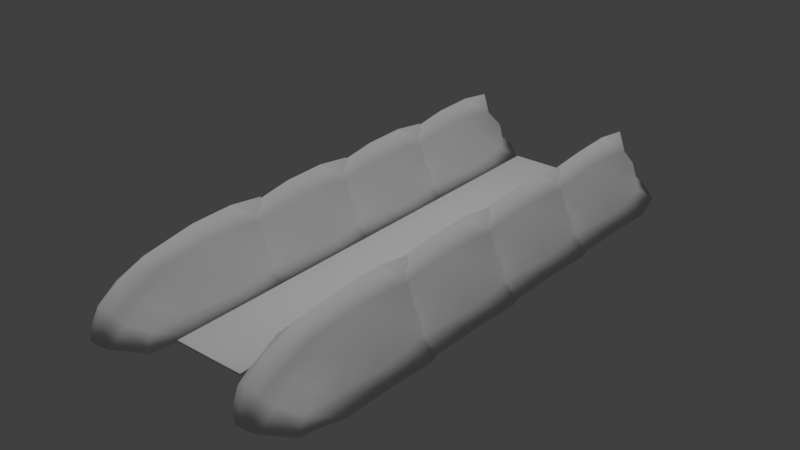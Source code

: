 # Source: level_desert.blend  (saved by Blender 2.79.0; exported with 4.5.12 LTS)
import bpy
from mathutils import Matrix  # noqa: F401  (used for matrix-valued properties, if any)

bpy.ops.wm.read_factory_settings(use_empty=True)
scene = bpy.context.scene
scene.name = 'Scene'

# ---- collections
col_collection_1 = bpy.data.collections.new('Collection 1'); scene.collection.children.link(col_collection_1)

# ---- materials (node trees are filled in below, after node groups)
mat_material = bpy.data.materials.new('Material')
mat_material.alpha_threshold = 0.0
mat_material.use_transparent_shadow = False
mat_material.roughness = 0.5

# ---- material node trees

# ---- world
world_world = bpy.data.worlds.new('World'); scene.world = world_world
world_world.color = (0.05088, 0.05088, 0.05088)
world_world.use_sun_shadow = False
world_world.sun_shadow_jitter_overblur = 0.0
world_world.cycles.sampling_method = 'MANUAL'

# ---- lights
light_sun = bpy.data.lights.new('Sun', 'SUN')
light_sun.transmission_factor = 0.0
light_sun.angle = 0.1993
light_sun.energy = 1.0
light_sun.shadow_buffer_clip_start = 0.5
light_sun.shadow_soft_size = 0.1
light_sun.shadow_cascade_max_distance = 1000.0

# ---- meshes
me_cube = bpy.data.meshes.new('Cube')
me_cube.from_pydata([(4.16, -37.76, -1.106), (4.146, -37.72, 1.51), (3.75, -28.09, -1.111), (3.969, -28.47, 1.365), (8.352, -37.78, -1.066), (8.702, -37.8, 1.428), (8.2, -28.18, -1.112), (8.897, -28.35, 1.631), (3.833, -30.46, -1.227), (3.661, -32.97, -1.149), (3.847, -35.47, -1.193), (3.792, -38.89, -0.8257), (3.582, -39.36, -0.3006), (3.819, -38.38, 0.7516), (3.912, -35.9, 1.818), (3.808, -33.05, 1.844), (3.91, -30.4, 1.535), (3.531, -27.42, 0.5702), (3.264, -26.88, -0.09378), (3.359, -27.22, -0.6509), (7.311, -27.39, -1.26), (6.189, -27.11, -1.283), (4.863, -27.39, -1.223), (4.624, -27.94, 1.962), (6.69, -26.88, 4.842), (8.162, -27.53, 2.099), (9.168, -27.54, 0.7347), (9.69, -25.95, -0.5049), (8.945, -26.93, -0.8242), (8.776, -35.48, -1.219), (8.802, -32.97, -1.252), (8.427, -30.42, -1.255), (9.125, -30.2, 1.888), (9.277, -32.97, 1.88), (9.056, -35.91, 1.917), (9.214, -39.07, 0.5826), (9.518, -39.96, -0.244), (9.304, -39.55, -0.8058), (5.123, -38.55, -1.272), (6.23, -38.82, -1.306), (7.321, -38.58, -1.246), (7.74, -38.33, 1.909), (6.539, -38.77, 3.495), (4.908, -38.65, 1.936), (8.362, -30.03, 2.703), (8.439, -33.06, 3.328), (8.034, -36.32, 2.842), (6.585, -29.57, 5.158), (6.719, -33.08, 5.165), (6.719, -36.46, 4.515), (4.671, -30.14, 2.384), (4.824, -33.01, 2.864), (4.691, -36.57, 2.876), (4.464, -29.98, -1.509), (4.475, -32.97, -1.398), (4.6, -35.95, -1.49), (6.215, -29.8, -1.626), (6.292, -32.97, -1.511), (6.222, -36.13, -1.619), (7.427, -29.98, -1.493), (8.05, -32.97, -1.448), (7.864, -35.95, -1.485), (7.419, -40.14, -0.8535), (6.257, -40.52, -0.8646), (5.052, -40.1, -0.875), (7.643, -41.31, -0.2585), (6.279, -41.68, -0.02092), (4.861, -40.56, 0.1691), (7.961, -40.01, 1.053), (6.392, -40.49, 2.044), (4.754, -39.86, 1.132), (9.259, -29.83, -0.8599), (9.539, -32.97, -1.01), (9.434, -36.19, -0.9282), (10.45, -29.0, -0.5912), (10.43, -32.93, -0.398), (10.33, -36.82, -0.4777), (9.701, -29.89, 0.8246), (9.834, -32.95, 0.7434), (9.692, -36.22, 0.8733), (4.921, -25.73, -0.91), (6.282, -25.16, -0.8586), (7.447, -25.64, -0.8658), (4.84, -24.73, 0.007995), (6.218, -23.82, 0.003656), (7.811, -24.14, -0.3), (4.602, -26.44, 0.9918), (6.215, -25.25, 1.856), (8.099, -26.1, 1.024), (3.581, -35.99, -0.7348), (3.353, -32.96, -0.7003), (3.369, -29.9, -0.8415), (2.665, -36.71, -0.2319), (2.593, -32.95, -0.1518), (2.648, -29.36, -0.1231), (3.348, -36.01, 0.8689), (3.225, -32.98, 0.8513), (3.284, -29.96, 0.6652), (5.526, -27.25, -1.25), (5.331, -27.5, 2.932), (5.677, -38.69, -1.292), (5.696, -38.85, 2.94), (5.341, -29.92, 3.448), (5.632, -33.02, 4.107), (5.68, -36.55, 3.801), (5.343, -29.89, -1.571), (5.383, -32.97, -1.453), (5.411, -36.04, -1.557), (5.655, -40.31, -0.8718), (5.627, -41.23, 0.2846), (5.663, -40.43, 1.794), (5.626, -25.49, -0.8291), (5.466, -24.22, 0.1422), (5.412, -25.7, 1.664), (6.75, -27.25, -1.273), (7.416, -27.15, 3.377), (6.776, -38.7, -1.275), (7.226, -38.55, 2.541), (7.694, -29.53, 3.919), (7.659, -33.08, 4.087), (7.485, -36.41, 3.612), (6.776, -29.89, -1.554), (7.201, -32.97, -1.48), (7.043, -36.04, -1.547), (6.838, -40.33, -0.861), (6.961, -41.49, -0.2428), (7.089, -40.33, 1.547), (6.864, -25.4, -0.8718), (7.036, -23.96, -0.2731), (7.244, -25.19, 1.662)], [], [(97, 16, 3, 17), (88, 25, 7, 26), (79, 34, 5, 35), (70, 43, 1, 13), (61, 29, 4, 40), (52, 14, 1, 43), (34, 46, 41, 5), (120, 49, 42, 117), (104, 52, 43, 101), (7, 25, 44, 32), (32, 44, 45, 33), (33, 45, 46, 34), (115, 24, 47, 118), (118, 47, 48, 119), (119, 48, 49, 120), (99, 23, 50, 102), (102, 50, 51, 103), (103, 51, 52, 104), (23, 3, 16, 50), (50, 16, 15, 51), (51, 15, 14, 52), (10, 55, 38, 0), (107, 58, 39, 100), (123, 61, 40, 116), (2, 22, 53, 8), (8, 53, 54, 9), (9, 54, 55, 10), (98, 21, 56, 105), (105, 56, 57, 106), (106, 57, 58, 107), (114, 20, 59, 121), (121, 59, 60, 122), (122, 60, 61, 123), (20, 6, 31, 59), (59, 31, 30, 60), (60, 30, 29, 61), (38, 64, 11, 0), (64, 67, 12, 11), (67, 70, 13, 12), (4, 37, 62, 40), (116, 124, 63, 39), (100, 108, 64, 38), (37, 36, 65, 62), (124, 125, 66, 63), (108, 109, 67, 64), (36, 35, 68, 65), (125, 126, 69, 66), (109, 110, 70, 67), (35, 5, 41, 68), (126, 117, 42, 69), (110, 101, 43, 70), (29, 73, 37, 4), (73, 76, 36, 37), (76, 79, 35, 36), (6, 28, 71, 31), (31, 71, 72, 30), (30, 72, 73, 29), (28, 27, 74, 71), (71, 74, 75, 72), (72, 75, 76, 73), (27, 26, 77, 74), (74, 77, 78, 75), (75, 78, 79, 76), (26, 7, 32, 77), (77, 32, 33, 78), (78, 33, 34, 79), (20, 82, 28, 6), (82, 85, 27, 28), (85, 88, 26, 27), (2, 19, 80, 22), (98, 111, 81, 21), (114, 127, 82, 20), (19, 18, 83, 80), (111, 112, 84, 81), (127, 128, 85, 82), (18, 17, 86, 83), (112, 113, 87, 84), (128, 129, 88, 85), (17, 3, 23, 86), (113, 99, 24, 87), (129, 115, 25, 88), (8, 91, 19, 2), (91, 94, 18, 19), (94, 97, 17, 18), (0, 11, 89, 10), (10, 89, 90, 9), (9, 90, 91, 8), (11, 12, 92, 89), (89, 92, 93, 90), (90, 93, 94, 91), (12, 13, 95, 92), (92, 95, 96, 93), (93, 96, 97, 94), (13, 1, 14, 95), (95, 14, 15, 96), (96, 15, 16, 97), (86, 23, 99, 113), (83, 86, 113, 112), (80, 83, 112, 111), (22, 80, 111, 98), (69, 42, 101, 110), (66, 69, 110, 109), (63, 66, 109, 108), (39, 63, 108, 100), (54, 106, 107, 55), (53, 105, 106, 54), (22, 98, 105, 53), (55, 107, 100, 38), (48, 103, 104, 49), (47, 102, 103, 48), (24, 99, 102, 47), (49, 104, 101, 42), (87, 24, 115, 129), (84, 87, 129, 128), (81, 84, 128, 127), (21, 81, 127, 114), (68, 41, 117, 126), (65, 68, 126, 125), (62, 65, 125, 124), (40, 62, 124, 116), (57, 122, 123, 58), (56, 121, 122, 57), (21, 114, 121, 56), (58, 123, 116, 39), (45, 119, 120, 46), (44, 118, 119, 45), (25, 115, 118, 44), (46, 120, 117, 41)])
me_cube.polygons.foreach_set('use_smooth', [True] * 128)
_uv = me_cube.uv_layers.new(name='UVMap')
_uv.uv.foreach_set('vector', [0.3301, 0.3062, 0.3139, 0.2788, 0.3716, 0.2775, 0.4069, 0.2864, 0.4187, 0.1308, 0.3706, 0.1306, 0.3607, 0.1067, 0.3883, 0.09055, 0.1466, 0.07302, 0.1742, 0.101, 0.1056, 0.1157, 0.06346, 0.1012, 0.06199, 0.2386, 0.1135, 0.234, 0.1135, 0.2709, 0.07838, 0.284, 0.8356, 0.1928, 0.8285, 0.1598, 0.8905, 0.1865, 0.9061, 0.2215, 0.1654, 0.2339, 0.1777, 0.2765, 0.1135, 0.2709, 0.1135, 0.234, 0.1742, 0.101, 0.1692, 0.1423, 0.1134, 0.1442, 0.1056, 0.1157, 0.1701, 0.1632, 0.171, 0.184, 0.1162, 0.1891, 0.1155, 0.1674, 0.1694, 0.208, 0.1654, 0.2339, 0.1135, 0.234, 0.1154, 0.209, 0.3607, 0.1067, 0.3706, 0.1306, 0.3173, 0.1293, 0.3155, 0.09671, 0.3155, 0.09671, 0.3173, 0.1293, 0.242, 0.1337, 0.2406, 0.09561, 0.2406, 0.09561, 0.242, 0.1337, 0.1692, 0.1423, 0.1742, 0.101, 0.3751, 0.161, 0.3835, 0.1957, 0.3141, 0.1841, 0.3167, 0.1583, 0.3167, 0.1583, 0.3141, 0.1841, 0.2438, 0.1837, 0.2428, 0.159, 0.2428, 0.159, 0.2438, 0.1837, 0.171, 0.184, 0.1701, 0.1632, 0.3706, 0.2168, 0.3677, 0.2428, 0.3115, 0.2422, 0.3115, 0.214, 0.3115, 0.214, 0.3115, 0.2422, 0.2448, 0.2375, 0.2442, 0.2074, 0.2442, 0.2074, 0.2448, 0.2375, 0.1654, 0.2339, 0.1694, 0.208, 0.3677, 0.2428, 0.3716, 0.2775, 0.3139, 0.2788, 0.3115, 0.2422, 0.3115, 0.2422, 0.3139, 0.2788, 0.2441, 0.284, 0.2448, 0.2375, 0.2448, 0.2375, 0.2441, 0.284, 0.1777, 0.2765, 0.1654, 0.2339, 0.8025, 0.3041, 0.8192, 0.2836, 0.8941, 0.2825, 0.8682, 0.3066, 0.8256, 0.2615, 0.8321, 0.2395, 0.9071, 0.253, 0.9006, 0.2677, 0.8338, 0.2162, 0.8356, 0.1928, 0.9061, 0.2215, 0.9066, 0.2373, 0.5953, 0.2696, 0.581, 0.2366, 0.6508, 0.2588, 0.6604, 0.2811, 0.6604, 0.2811, 0.6508, 0.2588, 0.7349, 0.274, 0.7309, 0.2985, 0.7309, 0.2985, 0.7349, 0.274, 0.8192, 0.2836, 0.8025, 0.3041, 0.5798, 0.2177, 0.5786, 0.1989, 0.6541, 0.2091, 0.6525, 0.234, 0.6525, 0.234, 0.6541, 0.2091, 0.7436, 0.2222, 0.7393, 0.248, 0.7393, 0.248, 0.7436, 0.2222, 0.8321, 0.2395, 0.8256, 0.2615, 0.5842, 0.1836, 0.59, 0.1682, 0.6663, 0.1635, 0.6602, 0.1864, 0.6602, 0.1864, 0.6663, 0.1635, 0.7525, 0.1702, 0.7481, 0.1963, 0.7481, 0.1963, 0.7525, 0.1702, 0.8356, 0.1928, 0.8338, 0.2162, 0.59, 0.1682, 0.6161, 0.1396, 0.6836, 0.1332, 0.6663, 0.1635, 0.6663, 0.1635, 0.6836, 0.1332, 0.7578, 0.1398, 0.7525, 0.1702, 0.7525, 0.1702, 0.7578, 0.1398, 0.8285, 0.1598, 0.8356, 0.1928, 0.8941, 0.2825, 0.9375, 0.2931, 0.8988, 0.3229, 0.8682, 0.3066, 0.9375, 0.2931, 0.976, 0.3107, 0.9152, 0.339, 0.8988, 0.3229, 0.02833, 0.2409, 0.06199, 0.2386, 0.07838, 0.284, 0.06269, 0.2984, 0.8905, 0.1865, 0.9426, 0.1724, 0.9526, 0.2268, 0.9061, 0.2215, 0.9066, 0.2373, 0.9546, 0.2445, 0.9564, 0.2621, 0.9071, 0.253, 0.9006, 0.2677, 0.947, 0.2778, 0.9375, 0.2931, 0.8941, 0.2825, 0.9426, 0.1724, 0.9628, 0.164, 0.9924, 0.2266, 0.9526, 0.2268, 0.9546, 0.2445, 0.9938, 0.248, 0.9979, 0.2702, 0.9564, 0.2621, 0.947, 0.2778, 0.9898, 0.293, 0.976, 0.3107, 0.9375, 0.2931, 0.03824, 0.09089, 0.06346, 0.1012, 0.06078, 0.1478, 0.005595, 0.1568, 0.00206, 0.1781, 0.05979, 0.1749, 0.06212, 0.1953, 0.004369, 0.2006, 0.01893, 0.2203, 0.06535, 0.2141, 0.06199, 0.2386, 0.02833, 0.2409, 0.06346, 0.1012, 0.1056, 0.1157, 0.1134, 0.1442, 0.06078, 0.1478, 0.05979, 0.1749, 0.1155, 0.1674, 0.1162, 0.1891, 0.06212, 0.1953, 0.06535, 0.2141, 0.1154, 0.209, 0.1135, 0.234, 0.06199, 0.2386, 0.8285, 0.1598, 0.8548, 0.1353, 0.9426, 0.1724, 0.8905, 0.1865, 0.8548, 0.1353, 0.8812, 0.1076, 0.9628, 0.164, 0.9426, 0.1724, 0.1202, 0.02438, 0.1466, 0.07302, 0.06346, 0.1012, 0.03824, 0.09089, 0.6161, 0.1396, 0.5807, 0.1175, 0.6692, 0.1056, 0.6836, 0.1332, 0.6836, 0.1332, 0.6692, 0.1056, 0.7637, 0.106, 0.7578, 0.1398, 0.7578, 0.1398, 0.7637, 0.106, 0.8548, 0.1353, 0.8285, 0.1598, 0.5807, 0.1175, 0.5526, 0.09129, 0.6495, 0.06371, 0.6692, 0.1056, 0.6692, 0.1056, 0.6495, 0.06371, 0.7691, 0.06898, 0.7637, 0.106, 0.7637, 0.106, 0.7691, 0.06898, 0.8812, 0.1076, 0.8548, 0.1353, 0.4523, 0.07065, 0.3883, 0.09055, 0.3307, 0.05996, 0.3633, 0.01126, 0.3633, 0.01126, 0.3307, 0.05996, 0.2404, 0.06215, 0.239, 0.00206, 0.239, 0.00206, 0.2404, 0.06215, 0.1466, 0.07302, 0.1202, 0.02438, 0.3883, 0.09055, 0.3607, 0.1067, 0.3155, 0.09671, 0.3307, 0.05996, 0.3307, 0.05996, 0.3155, 0.09671, 0.2406, 0.09561, 0.2404, 0.06215, 0.2404, 0.06215, 0.2406, 0.09561, 0.1742, 0.101, 0.1466, 0.07302, 0.59, 0.1682, 0.5395, 0.1584, 0.5807, 0.1175, 0.6161, 0.1396, 0.5395, 0.1584, 0.4929, 0.1447, 0.5526, 0.09129, 0.5807, 0.1175, 0.4929, 0.1447, 0.4187, 0.1308, 0.3883, 0.09055, 0.4523, 0.07065, 0.5953, 0.2696, 0.5681, 0.2795, 0.5355, 0.2297, 0.581, 0.2366, 0.5798, 0.2177, 0.5299, 0.2097, 0.5239, 0.1903, 0.5786, 0.1989, 0.5842, 0.1836, 0.5318, 0.1746, 0.5395, 0.1584, 0.59, 0.1682, 0.5681, 0.2795, 0.551, 0.2903, 0.4958, 0.2323, 0.5355, 0.2297, 0.5299, 0.2097, 0.4827, 0.2113, 0.485, 0.188, 0.5239, 0.1903, 0.5318, 0.1746, 0.4908, 0.1676, 0.4929, 0.1447, 0.5395, 0.1584, 0.4219, 0.2995, 0.4069, 0.2864, 0.4186, 0.2296, 0.4754, 0.2344, 0.4827, 0.2113, 0.4227, 0.2102, 0.4293, 0.1908, 0.485, 0.188, 0.4908, 0.1676, 0.4314, 0.1643, 0.4187, 0.1308, 0.4929, 0.1447, 0.4069, 0.2864, 0.3716, 0.2775, 0.3677, 0.2428, 0.4186, 0.2296, 0.4227, 0.2102, 0.3706, 0.2168, 0.3835, 0.1957, 0.4293, 0.1908, 0.4314, 0.1643, 0.3751, 0.161, 0.3706, 0.1306, 0.4187, 0.1308, 0.6604, 0.2811, 0.6408, 0.2952, 0.5681, 0.2795, 0.5953, 0.2696, 0.6408, 0.2952, 0.6181, 0.3211, 0.551, 0.2903, 0.5681, 0.2795, 0.3535, 0.3334, 0.3301, 0.3062, 0.4069, 0.2864, 0.4219, 0.2995, 0.8682, 0.3066, 0.8988, 0.3229, 0.8159, 0.3212, 0.8025, 0.3041, 0.8025, 0.3041, 0.8159, 0.3212, 0.7282, 0.3151, 0.7309, 0.2985, 0.7309, 0.2985, 0.7282, 0.3151, 0.6408, 0.2952, 0.6604, 0.2811, 0.8988, 0.3229, 0.9152, 0.339, 0.8337, 0.3548, 0.8159, 0.3212, 0.8159, 0.3212, 0.8337, 0.3548, 0.7219, 0.3487, 0.7282, 0.3151, 0.7282, 0.3151, 0.7219, 0.3487, 0.6181, 0.3211, 0.6408, 0.2952, 0.06269, 0.2984, 0.07838, 0.284, 0.1502, 0.3066, 0.1348, 0.3397, 0.1348, 0.3397, 0.1502, 0.3066, 0.2462, 0.3122, 0.2472, 0.3549, 0.2472, 0.3549, 0.2462, 0.3122, 0.3301, 0.3062, 0.3535, 0.3334, 0.07838, 0.284, 0.1135, 0.2709, 0.1777, 0.2765, 0.1502, 0.3066, 0.1502, 0.3066, 0.1777, 0.2765, 0.2441, 0.284, 0.2462, 0.3122, 0.2462, 0.3122, 0.2441, 0.284, 0.3139, 0.2788, 0.3301, 0.3062, 0.4186, 0.2296, 0.3677, 0.2428, 0.3706, 0.2168, 0.4227, 0.2102, 0.4754, 0.2344, 0.4186, 0.2296, 0.4227, 0.2102, 0.4827, 0.2113, 0.5355, 0.2297, 0.4958, 0.2323, 0.4827, 0.2113, 0.5299, 0.2097, 0.581, 0.2366, 0.5355, 0.2297, 0.5299, 0.2097, 0.5798, 0.2177, 0.06212, 0.1953, 0.1162, 0.1891, 0.1154, 0.209, 0.06535, 0.2141, 0.004369, 0.2006, 0.06212, 0.1953, 0.06535, 0.2141, 0.01893, 0.2203, 0.9564, 0.2621, 0.9979, 0.2702, 0.9898, 0.293, 0.947, 0.2778, 0.9071, 0.253, 0.9564, 0.2621, 0.947, 0.2778, 0.9006, 0.2677, 0.7349, 0.274, 0.7393, 0.248, 0.8256, 0.2615, 0.8192, 0.2836, 0.6508, 0.2588, 0.6525, 0.234, 0.7393, 0.248, 0.7349, 0.274, 0.581, 0.2366, 0.5798, 0.2177, 0.6525, 0.234, 0.6508, 0.2588, 0.8192, 0.2836, 0.8256, 0.2615, 0.9006, 0.2677, 0.8941, 0.2825, 0.2438, 0.1837, 0.2442, 0.2074, 0.1694, 0.208, 0.171, 0.184, 0.3141, 0.1841, 0.3115, 0.214, 0.2442, 0.2074, 0.2438, 0.1837, 0.3835, 0.1957, 0.3706, 0.2168, 0.3115, 0.214, 0.3141, 0.1841, 0.171, 0.184, 0.1694, 0.208, 0.1154, 0.209, 0.1162, 0.1891, 0.4293, 0.1908, 0.3835, 0.1957, 0.3751, 0.161, 0.4314, 0.1643, 0.485, 0.188, 0.4293, 0.1908, 0.4314, 0.1643, 0.4908, 0.1676, 0.5239, 0.1903, 0.485, 0.188, 0.4908, 0.1676, 0.5318, 0.1746, 0.5786, 0.1989, 0.5239, 0.1903, 0.5318, 0.1746, 0.5842, 0.1836, 0.06078, 0.1478, 0.1134, 0.1442, 0.1155, 0.1674, 0.05979, 0.1749, 0.005595, 0.1568, 0.06078, 0.1478, 0.05979, 0.1749, 0.00206, 0.1781, 0.9526, 0.2268, 0.9924, 0.2266, 0.9938, 0.248, 0.9546, 0.2445, 0.9061, 0.2215, 0.9526, 0.2268, 0.9546, 0.2445, 0.9066, 0.2373, 0.7436, 0.2222, 0.7481, 0.1963, 0.8338, 0.2162, 0.8321, 0.2395, 0.6541, 0.2091, 0.6602, 0.1864, 0.7481, 0.1963, 0.7436, 0.2222, 0.5786, 0.1989, 0.5842, 0.1836, 0.6602, 0.1864, 0.6541, 0.2091, 0.8321, 0.2395, 0.8338, 0.2162, 0.9066, 0.2373, 0.9071, 0.253, 0.242, 0.1337, 0.2428, 0.159, 0.1701, 0.1632, 0.1692, 0.1423, 0.3173, 0.1293, 0.3167, 0.1583, 0.2428, 0.159, 0.242, 0.1337, 0.3706, 0.1306, 0.3751, 0.161, 0.3167, 0.1583, 0.3173, 0.1293, 0.1692, 0.1423, 0.1701, 0.1632, 0.1155, 0.1674, 0.1134, 0.1442])
me_cube.use_remesh_preserve_volume = False
me_cube.use_remesh_preserve_attributes = False
me_cube.use_mirror_vertex_groups = False
me_cube.use_paint_bone_selection = False
me_cube.use_paint_mask = True
me_cube.update()
me_cube_001 = bpy.data.meshes.new('Cube.001')
me_cube_001.from_pydata([(1.528, 15.69, -0.2125), (1.528, 15.69, -1.538e-05), (1.528, 1.812e-05, -0.2125), (1.528, 1.812e-05, -1.538e-05), (-1.528, 15.69, -0.2125), (-1.528, 15.69, -1.538e-05), (-1.528, 1.812e-05, -0.2125), (-1.528, 1.812e-05, -1.538e-05)], [], [(0, 1, 3, 2), (2, 3, 7, 6), (6, 7, 5, 4), (4, 5, 1, 0), (2, 6, 4, 0), (7, 3, 1, 5)])
me_cube_001.polygons.foreach_set('use_smooth', [True] * 6)
_uv = me_cube_001.uv_layers.new(name='UVMap')
_uv.uv.foreach_set('vector', [0.5404, 0.4537, 0.533, 0.4611, 0.1112, 0.04187, 0.1186, 0.03453, 0.1055, 0.03619, 0.1112, 0.04187, 0.02957, 0.124, 0.02386, 0.1183, 0.02223, 0.1314, 0.02957, 0.124, 0.4514, 0.5432, 0.444, 0.5506, 0.4571, 0.5489, 0.4514, 0.5432, 0.533, 0.4611, 0.5387, 0.4667, 0.9605, 0.886, 0.8789, 0.9681, 0.4571, 0.5489, 0.5387, 0.4667, 0.02957, 0.124, 0.1112, 0.04187, 0.533, 0.4611, 0.4514, 0.5432])
me_cube_001.materials.append(mat_material)
me_cube_001.use_remesh_preserve_volume = False
me_cube_001.use_remesh_preserve_attributes = False
me_cube_001.use_mirror_vertex_groups = False
me_cube_001.use_paint_bone_selection = False
me_cube_001.use_paint_mask = True
me_cube_001.update()

# ---- objects
ob_mounds = bpy.data.objects.new('mounds', me_cube)
ob_sun = bpy.data.objects.new('Sun', light_sun)
ob_floor = bpy.data.objects.new('floor', me_cube_001)

# ---- transforms, parenting, visibility, modifiers, constraints
ob_mounds.location = (0.1049, 0.0, 0.0)
ob_mounds.lineart.crease_threshold = 0.0
_m = ob_mounds.modifiers.new('Array', 'ARRAY')
_m.count = 4
_m.constant_offset_displace = (0.0, 0.0, 0.0)
_m.relative_offset_displace = (0.0, 0.5, 0.0)
_m = ob_mounds.modifiers.new('Array.001', 'ARRAY')
_m.constant_offset_displace = (0.0, 0.0, 0.0)
_m.relative_offset_displace = (-1.7, 0.0, 0.0)
ob_sun.location = (0.0, -20.65, 32.37)
ob_sun.lineart.crease_threshold = 0.0
ob_floor.location = (0.0, -38.03, 0.0)
ob_floor.scale = (1.878, 2.424, 1.0)
ob_floor.lineart.crease_threshold = 0.0

# ---- collection membership
col_collection_1.objects.link(ob_mounds)
col_collection_1.objects.link(ob_sun)
col_collection_1.objects.link(ob_floor)

# ---- scene / render settings (as saved in the file)
scene.frame_start = 1; scene.frame_end = 250; scene.frame_set(22)
scene.render.engine = 'BLENDER_EEVEE_NEXT'
scene.render.resolution_percentage = 50
scene.render.dither_intensity = 0.0
scene.cycles.use_denoising = False
scene.cycles.samples = 128
scene.cycles.sampling_pattern = 'TABULATED_SOBOL'
scene.cycles.use_adaptive_sampling = False
scene.cycles.use_light_tree = False
scene.cycles.blur_glossy = 0.0
scene.cycles.sample_clamp_indirect = 0.0
scene.view_settings.view_transform = 'Standard'
bpy.context.view_layer.update()

# ---- added for rendering (the .blend has no active camera): camera
cam_auto = bpy.data.cameras.new('AutoCamera')
cam_auto.lens = 50.0
cam_auto.sensor_width = 36.0
cam_auto.clip_end = 1000.0
ob_auto_camera = bpy.data.objects.new('AutoCamera', cam_auto)
scene.collection.objects.link(ob_auto_camera)
ob_auto_camera.location = (46.11, -74.7468, 38.699)
ob_auto_camera.rotation_euler = (1.09748, -7.21219e-08, 0.694738)
scene.camera = ob_auto_camera
bpy.context.view_layer.update()
